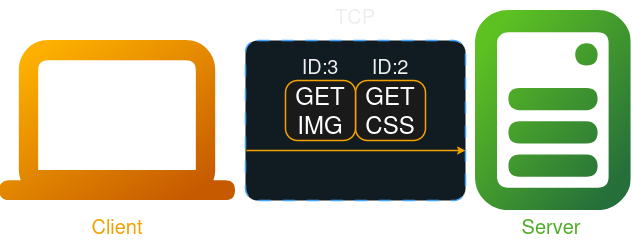

The diagram above was exported from draw.io. Its source (the exported page's mxGraphModel, read from the mxfile embedded in the PNG):
<mxGraphModel dx="1428" dy="779" grid="1" gridSize="10" guides="1" tooltips="1" connect="1" arrows="1" fold="1" page="1" pageScale="1" pageWidth="827" pageHeight="1169" math="0" shadow="0">
  <root>
    <mxCell id="0" />
    <mxCell id="1" parent="0" />
    <mxCell id="gKwHrxw050_KxeffToKJ-1" value="" style="shape=image;editableCssRules=.*;verticalLabelPosition=bottom;labelBackgroundColor=default;verticalAlign=top;aspect=fixed;imageAspect=0;image=data:image/svg+xml,(base64 omitted: 1292 chars);" vertex="1" parent="1">
      <mxGeometry x="64.19999999999999" y="310" width="235.8" height="160" as="geometry" />
    </mxCell>
    <mxCell id="gKwHrxw050_KxeffToKJ-2" value="" style="shape=image;editableCssRules=.*;verticalLabelPosition=bottom;labelBackgroundColor=default;verticalAlign=top;aspect=fixed;imageAspect=0;image=data:image/svg+xml,(base64 omitted: 2288 chars);" vertex="1" parent="1">
      <mxGeometry x="540" y="280" width="155.55" height="200" as="geometry" />
    </mxCell>
    <mxCell id="gKwHrxw050_KxeffToKJ-3" value="Client" style="text;html=1;align=center;verticalAlign=middle;whiteSpace=wrap;rounded=0;fontSize=20;fontColor=light-dark(#000000,#F3A100);" vertex="1" parent="1">
      <mxGeometry x="64.2" y="480" width="235.8" height="30" as="geometry" />
    </mxCell>
    <mxCell id="gKwHrxw050_KxeffToKJ-4" value="Server" style="text;html=1;align=center;verticalAlign=middle;whiteSpace=wrap;rounded=0;fontSize=20;fontColor=light-dark(#000000,#4FAC28);" vertex="1" parent="1">
      <mxGeometry x="535.55" y="480" width="160" height="30" as="geometry" />
    </mxCell>
    <mxCell id="gKwHrxw050_KxeffToKJ-5" value="" style="rounded=1;whiteSpace=wrap;html=1;strokeColor=#0070F2;fillColor=#EBF8FF;arcSize=24;absoluteArcSize=1;imageWidth=64;imageHeight=64;strokeWidth=1.5;dashed=1;dashPattern=8 8;" vertex="1" parent="1">
      <mxGeometry x="310" y="310" width="220" height="160" as="geometry" />
    </mxCell>
    <mxCell id="gKwHrxw050_KxeffToKJ-6" value="TCP" style="text;html=1;align=center;verticalAlign=middle;whiteSpace=wrap;rounded=0;fontSize=20;fontColor=light-dark(#000000, #eeeeee);" vertex="1" parent="1">
      <mxGeometry x="320" y="270" width="200" height="30" as="geometry" />
    </mxCell>
    <mxCell id="gKwHrxw050_KxeffToKJ-7" value="" style="endArrow=classic;html=1;strokeColor=light-dark(#475e75, #f3a100);bendable=1;rounded=0;endFill=1;endSize=4;strokeWidth=1.5;startSize=4;startArrow=none;startFill=0;fontColor=light-dark(default, #f3a100);" edge="1" parent="1">
      <mxGeometry width="50" height="50" relative="1" as="geometry">
        <mxPoint x="311" y="420" as="sourcePoint" />
        <mxPoint x="530" y="420" as="targetPoint" />
        <Array as="points" />
      </mxGeometry>
    </mxCell>
    <mxCell id="gKwHrxw050_KxeffToKJ-8" value="&lt;font style=&quot;font-size: 24px;&quot;&gt;GET CSS&lt;/font&gt;" style="rounded=1;whiteSpace=wrap;html=1;strokeColor=light-dark(#475E75, #f3a100);fillColor=#F5F6F7;arcSize=24;absoluteArcSize=1;imageWidth=64;imageHeight=64;strokeWidth=1.5;" vertex="1" parent="1">
      <mxGeometry x="420" y="350" width="70" height="60" as="geometry" />
    </mxCell>
    <mxCell id="gKwHrxw050_KxeffToKJ-10" value="ID:2" style="text;html=1;align=center;verticalAlign=middle;whiteSpace=wrap;rounded=0;fontSize=20;fontColor=light-dark(#000000, #eeeeee);" vertex="1" parent="1">
      <mxGeometry x="420" y="320" width="70" height="30" as="geometry" />
    </mxCell>
    <mxCell id="gKwHrxw050_KxeffToKJ-11" value="&lt;font style=&quot;font-size: 24px;&quot;&gt;GET IMG&lt;/font&gt;" style="rounded=1;whiteSpace=wrap;html=1;strokeColor=light-dark(#475E75, #f3a100);fillColor=#F5F6F7;arcSize=24;absoluteArcSize=1;imageWidth=64;imageHeight=64;strokeWidth=1.5;" vertex="1" parent="1">
      <mxGeometry x="350" y="350" width="70" height="60" as="geometry" />
    </mxCell>
    <mxCell id="gKwHrxw050_KxeffToKJ-13" value="ID:3" style="text;html=1;align=center;verticalAlign=middle;whiteSpace=wrap;rounded=0;fontSize=20;fontColor=light-dark(#000000, #eeeeee);" vertex="1" parent="1">
      <mxGeometry x="350" y="320" width="70" height="30" as="geometry" />
    </mxCell>
  </root>
</mxGraphModel>